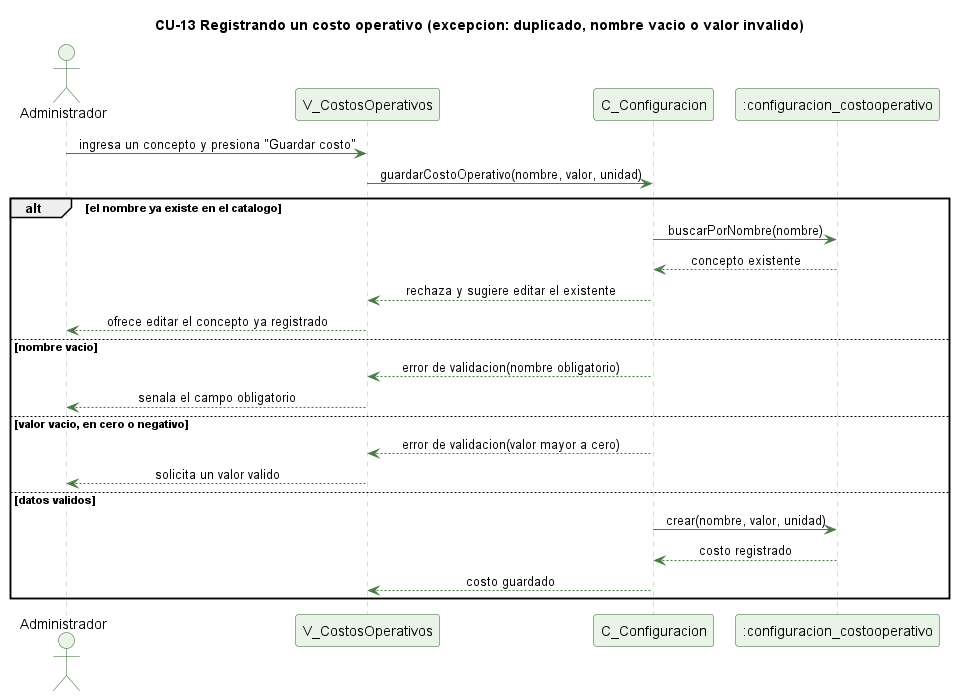

The diagram above was rendered by PlantUML. Its source (embedded in the PNG):
@startuml cu13-costo-operativo-excepcion
' CU-13 Registrando los costos operativos de referencia - flujo de excepcion
skinparam backgroundColor #FFFFFF
skinparam shadowing false
skinparam defaultFontName Helvetica
skinparam sequenceMessageAlign center
skinparam ParticipantBackgroundColor #EAF3E7
skinparam ParticipantBorderColor #2E5E2A
skinparam ActorBackgroundColor #EAF3E7
skinparam ActorBorderColor #2E5E2A
skinparam sequenceLifeLineBorderColor #9CC49A
skinparam ArrowColor #4B7A46

title CU-13 Registrando un costo operativo (excepcion: duplicado, nombre vacio o valor invalido)

actor Administrador
participant "V_CostosOperativos" as V
participant "C_Configuracion" as C
participant ":configuracion_costooperativo" as CO

Administrador -> V : ingresa un concepto y presiona "Guardar costo"
V -> C : guardarCostoOperativo(nombre, valor, unidad)
alt el nombre ya existe en el catalogo
  C -> CO : buscarPorNombre(nombre)
  CO --> C : concepto existente
  C --> V : rechaza y sugiere editar el existente
  V --> Administrador : ofrece editar el concepto ya registrado
else nombre vacio
  C --> V : error de validacion(nombre obligatorio)
  V --> Administrador : senala el campo obligatorio
else valor vacio, en cero o negativo
  C --> V : error de validacion(valor mayor a cero)
  V --> Administrador : solicita un valor valido
else datos validos
  C -> CO : crear(nombre, valor, unidad)
  CO --> C : costo registrado
  C --> V : costo guardado
end

@enduml